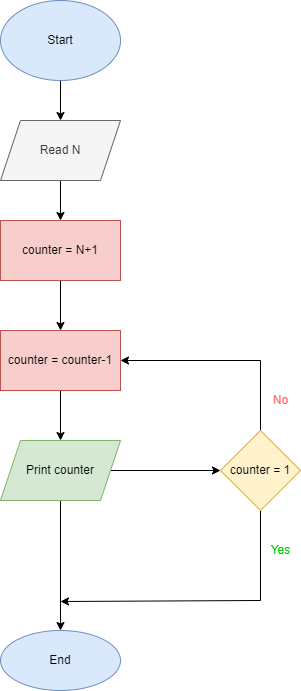

The diagram above was exported from draw.io. Its source (the exported page's mxGraphModel, read from the mxfile embedded in the PNG):
<mxGraphModel dx="868" dy="450" grid="1" gridSize="10" guides="1" tooltips="1" connect="1" arrows="1" fold="1" page="1" pageScale="1" pageWidth="827" pageHeight="1169" math="0" shadow="0">
  <root>
    <mxCell id="0" />
    <mxCell id="1" parent="0" />
    <mxCell id="bBlQSBz019Z5TRP44Rzf-1" value="" style="edgeStyle=orthogonalEdgeStyle;rounded=0;orthogonalLoop=1;jettySize=auto;html=1;" edge="1" parent="1" source="bBlQSBz019Z5TRP44Rzf-2" target="bBlQSBz019Z5TRP44Rzf-4">
      <mxGeometry relative="1" as="geometry" />
    </mxCell>
    <mxCell id="bBlQSBz019Z5TRP44Rzf-2" value="Start" style="ellipse;whiteSpace=wrap;html=1;fillColor=#dae8fc;strokeColor=#6c8ebf;" vertex="1" parent="1">
      <mxGeometry x="360" y="110" width="120" height="80" as="geometry" />
    </mxCell>
    <mxCell id="bBlQSBz019Z5TRP44Rzf-3" value="" style="edgeStyle=orthogonalEdgeStyle;rounded=0;orthogonalLoop=1;jettySize=auto;html=1;" edge="1" parent="1" source="bBlQSBz019Z5TRP44Rzf-4" target="bBlQSBz019Z5TRP44Rzf-6">
      <mxGeometry relative="1" as="geometry" />
    </mxCell>
    <mxCell id="bBlQSBz019Z5TRP44Rzf-4" value="Read N" style="shape=parallelogram;perimeter=parallelogramPerimeter;whiteSpace=wrap;html=1;fixedSize=1;fillColor=#f5f5f5;fontColor=#333333;strokeColor=#666666;" vertex="1" parent="1">
      <mxGeometry x="360" y="230" width="120" height="60" as="geometry" />
    </mxCell>
    <mxCell id="bBlQSBz019Z5TRP44Rzf-5" value="" style="edgeStyle=orthogonalEdgeStyle;rounded=0;orthogonalLoop=1;jettySize=auto;html=1;" edge="1" parent="1" source="bBlQSBz019Z5TRP44Rzf-6" target="bBlQSBz019Z5TRP44Rzf-12">
      <mxGeometry relative="1" as="geometry" />
    </mxCell>
    <mxCell id="bBlQSBz019Z5TRP44Rzf-6" value="counter = N+1" style="whiteSpace=wrap;html=1;fillColor=#f8cecc;strokeColor=#b85450;" vertex="1" parent="1">
      <mxGeometry x="360" y="330" width="120" height="60" as="geometry" />
    </mxCell>
    <mxCell id="bBlQSBz019Z5TRP44Rzf-7" value="" style="edgeStyle=orthogonalEdgeStyle;rounded=0;orthogonalLoop=1;jettySize=auto;html=1;" edge="1" parent="1" source="bBlQSBz019Z5TRP44Rzf-9" target="bBlQSBz019Z5TRP44Rzf-10">
      <mxGeometry relative="1" as="geometry" />
    </mxCell>
    <mxCell id="bBlQSBz019Z5TRP44Rzf-8" value="" style="edgeStyle=orthogonalEdgeStyle;rounded=0;orthogonalLoop=1;jettySize=auto;html=1;" edge="1" parent="1" source="bBlQSBz019Z5TRP44Rzf-9" target="bBlQSBz019Z5TRP44Rzf-15">
      <mxGeometry relative="1" as="geometry" />
    </mxCell>
    <mxCell id="bBlQSBz019Z5TRP44Rzf-9" value="Print counter" style="shape=parallelogram;perimeter=parallelogramPerimeter;whiteSpace=wrap;html=1;fixedSize=1;fillColor=#d5e8d4;strokeColor=#82b366;" vertex="1" parent="1">
      <mxGeometry x="360" y="550" width="120" height="60" as="geometry" />
    </mxCell>
    <mxCell id="bBlQSBz019Z5TRP44Rzf-10" value="End" style="ellipse;whiteSpace=wrap;html=1;fillColor=#dae8fc;strokeColor=#6c8ebf;" vertex="1" parent="1">
      <mxGeometry x="360" y="740" width="120" height="60" as="geometry" />
    </mxCell>
    <mxCell id="bBlQSBz019Z5TRP44Rzf-11" value="" style="edgeStyle=orthogonalEdgeStyle;rounded=0;orthogonalLoop=1;jettySize=auto;html=1;" edge="1" parent="1" source="bBlQSBz019Z5TRP44Rzf-12" target="bBlQSBz019Z5TRP44Rzf-9">
      <mxGeometry relative="1" as="geometry" />
    </mxCell>
    <mxCell id="bBlQSBz019Z5TRP44Rzf-12" value="counter = counter-1" style="whiteSpace=wrap;html=1;fillColor=#f8cecc;strokeColor=#b85450;" vertex="1" parent="1">
      <mxGeometry x="360" y="440" width="120" height="60" as="geometry" />
    </mxCell>
    <mxCell id="bBlQSBz019Z5TRP44Rzf-13" style="edgeStyle=orthogonalEdgeStyle;rounded=0;orthogonalLoop=1;jettySize=auto;html=1;entryX=1;entryY=0.5;entryDx=0;entryDy=0;" edge="1" parent="1" source="bBlQSBz019Z5TRP44Rzf-15" target="bBlQSBz019Z5TRP44Rzf-12">
      <mxGeometry relative="1" as="geometry">
        <Array as="points">
          <mxPoint x="620" y="470" />
        </Array>
      </mxGeometry>
    </mxCell>
    <mxCell id="bBlQSBz019Z5TRP44Rzf-14" style="edgeStyle=orthogonalEdgeStyle;rounded=0;orthogonalLoop=1;jettySize=auto;html=1;" edge="1" parent="1" source="bBlQSBz019Z5TRP44Rzf-15">
      <mxGeometry relative="1" as="geometry">
        <mxPoint x="420" y="711" as="targetPoint" />
        <Array as="points">
          <mxPoint x="620" y="710" />
        </Array>
      </mxGeometry>
    </mxCell>
    <mxCell id="bBlQSBz019Z5TRP44Rzf-15" value="counter = 1" style="rhombus;whiteSpace=wrap;html=1;fillColor=#fff2cc;strokeColor=#d6b656;" vertex="1" parent="1">
      <mxGeometry x="580" y="540" width="80" height="80" as="geometry" />
    </mxCell>
    <mxCell id="bBlQSBz019Z5TRP44Rzf-16" value="&lt;font color=&quot;#ff6666&quot;&gt;No&lt;/font&gt;" style="text;html=1;align=center;verticalAlign=middle;resizable=0;points=[];autosize=1;strokeColor=none;fillColor=none;" vertex="1" parent="1">
      <mxGeometry x="620" y="495" width="40" height="30" as="geometry" />
    </mxCell>
    <mxCell id="bBlQSBz019Z5TRP44Rzf-17" value="&lt;font color=&quot;#00cc00&quot;&gt;Yes&lt;/font&gt;" style="text;html=1;align=center;verticalAlign=middle;resizable=0;points=[];autosize=1;strokeColor=none;fillColor=none;" vertex="1" parent="1">
      <mxGeometry x="620" y="645" width="40" height="30" as="geometry" />
    </mxCell>
  </root>
</mxGraphModel>